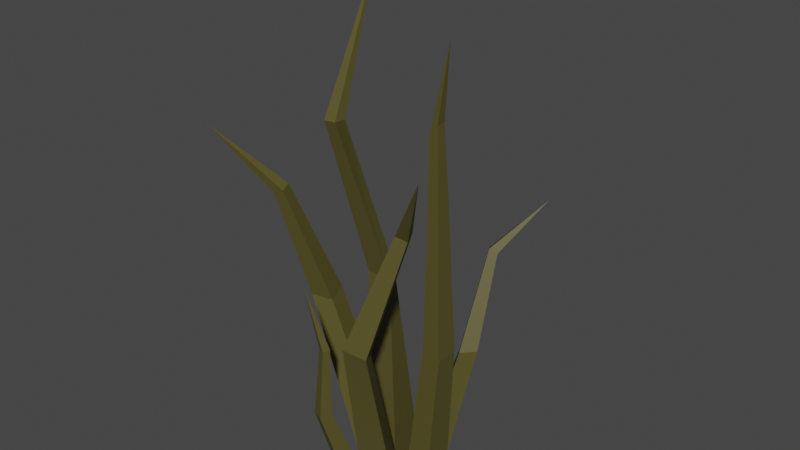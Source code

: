 # Source: grassW_ste.blend  (saved by Blender 3.1.7; exported with 4.5.12 LTS)
import bpy
from mathutils import Matrix  # noqa: F401  (used for matrix-valued properties, if any)

bpy.ops.wm.read_factory_settings(use_empty=True)
scene = bpy.context.scene
scene.name = 'Scene'

# ---- collections
col_collection = bpy.data.collections.new('Collection'); scene.collection.children.link(col_collection)

# ---- materials (node trees are filled in below, after node groups)
mat_material_001 = bpy.data.materials.new('Material.001')
mat_material_001.use_transparent_shadow = False

# ---- material node trees
mat_material_001.use_nodes = True; mat_material_001.node_tree.nodes.clear()
_N = mat_material_001.node_tree.nodes; _L = mat_material_001.node_tree.links
n0 = _N.new('ShaderNodeOutputMaterial'); n0.name = 'Material Output'; n0.location = (300, 300)
n1 = _N.new('ShaderNodeBsdfPrincipled'); n1.name = 'Principled BSDF'; n1.location = (10, 300)
n1.distribution = 'GGX'
n1.subsurface_method = 'RANDOM_WALK_SKIN'
n1.inputs[0].default_value = (0.09356, 0.08239, 0.02001, 1.0)
n1.inputs[3].default_value = 1.45
n1.inputs[27].default_value = (0.0, 0.0, 0.0, 1.0)
n1.inputs[28].default_value = 1.0
_L.new(n1.outputs[0], n0.inputs[0])
n0.is_active_output = True

# ---- world
world_world = bpy.data.worlds.new('World'); scene.world = world_world
world_world.use_nodes = True; world_world.node_tree.nodes.clear()
_N = world_world.node_tree.nodes; _L = world_world.node_tree.links
n0 = _N.new('ShaderNodeOutputWorld'); n0.name = 'World Output'; n0.location = (300, 300)
n1 = _N.new('ShaderNodeBackground'); n1.name = 'Background'; n1.location = (10, 300)
n1.inputs[0].default_value = (0.05088, 0.05088, 0.05088, 1.0)
_L.new(n1.outputs[0], n0.inputs[0])
n0.is_active_output = True
world_world.color = (0.05088, 0.05088, 0.05088)
world_world.use_sun_shadow = False
world_world.sun_shadow_jitter_overblur = 0.0

# ---- meshes
me_scene = bpy.data.meshes.new('Scene')
me_scene.from_pydata([(1.258, 2.032e-07, 1.237), (0.3199, 14.1, 0.7067), (-1.237, -2.032e-07, 1.258), (-1.434, 14.1, 0.6363), (1.237, 2.032e-07, -1.258), (-0.3127, 14.1, -0.5313), (-1.258, -2.032e-07, -1.237), (-1.537, 14.1, -1.119), (-1.518, 24.9, 3.276), (-2.258, 24.9, 3.382), (-2.186, 24.9, 2.607), (-1.418, 24.9, 2.527), (-1.61, 33.43, -0.3568), (2.508, -0.2765, 2.792), (3.651, 12.64, 6.736), (0.7212, -0.2765, 3.857), (2.375, 13.13, 7.319), (1.443, -0.2765, 1.005), (2.925, 12.2, 5.518), (-0.3442, -0.2765, 2.07), (1.65, 12.69, 6.1), (5.688, 20.52, 5.486), (5.025, 20.78, 5.789), (4.787, 20.99, 5.087), (5.45, 20.74, 4.784), (8.138, 25.52, 7.642), (-2.191, -0.7706, 0.9934), (-6.147, 10.81, 1.057), (-2.998, -0.665, -0.921), (-6.576, 11.2, -0.31), (-0.2923, -0.4345, 0.2113), (-4.753, 10.65, 0.5729), (-1.1, -0.3288, -1.703), (-5.181, 11.04, -0.7939), (-6.95, 18.72, 3.195), (-7.173, 18.93, 2.485), (-6.499, 19.29, 2.377), (-6.276, 19.08, 3.087), (-10.5, 23.1, 5.147), (-2.077, -3.343e-07, -2.898), (-2.405, 7.625, -2.417), (-2.18, -3.529e-07, -1.553), (-2.524, 7.625, -1.475), (-3.422, -5.533e-07, -3.001), (-3.102, 7.625, -2.133), (-3.525, -5.72e-07, -1.655), (-3.474, 7.625, -1.5), (-2.934, 15.47, -2.039), (-2.911, 15.47, -1.635), (-3.325, 15.47, -1.71), (-3.333, 15.47, -2.127), (-4.896, 20.08, -2.156), (4.427, -0.07876, -0.06186), (5.349, 10.91, 0.5451), (4.417, -0.1372, 2.123), (5.342, 10.87, 2.112), (2.712, 0.1372, -0.06359), (4.12, 11.06, 0.5439), (2.703, 0.07876, 2.121), (4.113, 11.02, 2.11), (5.089, 20.98, 1.097), (5.084, 20.95, 2.096), (4.359, 20.61, 2.084), (4.364, 20.64, 1.085), (4.917, 25.99, 1.409), (4.915, 25.97, 2.051), (4.353, 25.28, 2.03), (4.356, 25.29, 1.388), (5.557, 30.98, 1.867), (1.804, -0.2827, -3.454), (3.982, 8.396, -3.851), (2.803, -0.372, -2.153), (4.603, 8.752, -2.921), (0.5059, -0.1811, -2.451), (3.04, 8.251, -3.166), (1.505, -0.2704, -1.15), (3.661, 8.607, -2.236), (3.882, 14.6, -5.805), (4.205, 14.78, -5.322), (3.709, 15.06, -5.095), (3.386, 14.87, -5.578), (6.005, 18.07, -8.171), (0.8148, 1.04, -2.405), (-1.156, 7.796, -5.826), (1.714, 0.8562, -3.391), (-0.5138, 7.664, -6.531), (1.809, 1.384, -1.563), (-0.5079, 8.306, -5.332), (0.4963, -0.1968, -2.209), (0.1338, 8.175, -6.036), (-3.636, 11.25, -9.047), (-3.303, 11.18, -9.413), (-3.121, 11.64, -9.333), (-3.455, 11.7, -8.968), (-6.224, 11.82, -11.86), (-0.7051, -0.1667, 3.982), (-1.377, 5.428, 5.565), (-1.824, -0.1358, 3.537), (-2.157, 5.45, 5.254), (-0.2601, 0.004206, 2.876), (-1.067, 5.547, 4.793), (-1.379, 0.0351, 2.43), (-1.847, 5.569, 4.483), (-1.282, 10.3, 5.213), (-1.752, 10.32, 5.026), (-1.565, 10.39, 4.562), (-1.096, 10.37, 4.749), (-2.28, 14.84, 5.614)], [], [(11, 10, 12), (9, 8, 12), (8, 11, 12), (10, 9, 12), (24, 23, 25), (22, 21, 25), (21, 24, 25), (23, 22, 25), (37, 36, 38), (35, 34, 38), (34, 37, 38), (36, 35, 38), (50, 49, 51), (48, 47, 51), (47, 50, 51), (49, 48, 51), (67, 66, 68), (65, 64, 68), (64, 67, 68), (66, 65, 68), (80, 79, 81), (78, 77, 81), (77, 80, 81), (79, 78, 81), (93, 92, 94), (91, 90, 94), (90, 93, 94), (92, 91, 94), (106, 105, 107), (104, 103, 107), (103, 106, 107), (105, 104, 107), (0, 3, 2), (0, 1, 3), (2, 7, 6), (2, 3, 7), (6, 5, 4), (6, 7, 5), (4, 1, 0), (4, 5, 1), (2, 4, 0), (2, 6, 4), (7, 9, 10), (7, 3, 9), (5, 10, 11), (5, 7, 10), (3, 8, 9), (3, 1, 8), (1, 11, 8), (1, 5, 11), (13, 16, 15), (13, 14, 16), (15, 20, 19), (15, 16, 20), (19, 18, 17), (19, 20, 18), (17, 14, 13), (17, 18, 14), (15, 17, 13), (15, 19, 17), (20, 22, 23), (20, 16, 22), (18, 23, 24), (18, 20, 23), (16, 21, 22), (16, 14, 21), (14, 24, 21), (14, 18, 24), (26, 29, 28), (26, 27, 29), (28, 33, 32), (28, 29, 33), (32, 31, 30), (32, 33, 31), (30, 27, 26), (30, 31, 27), (28, 30, 26), (28, 32, 30), (33, 35, 36), (33, 29, 35), (31, 36, 37), (31, 33, 36), (29, 34, 35), (29, 27, 34), (27, 37, 34), (27, 31, 37), (39, 42, 41), (39, 40, 42), (41, 46, 45), (41, 42, 46), (45, 44, 43), (45, 46, 44), (43, 40, 39), (43, 44, 40), (41, 43, 39), (41, 45, 43), (46, 48, 49), (46, 42, 48), (44, 49, 50), (44, 46, 49), (42, 47, 48), (42, 40, 47), (40, 50, 47), (40, 44, 50), (52, 55, 54), (52, 53, 55), (54, 59, 58), (54, 55, 59), (58, 57, 56), (58, 59, 57), (56, 53, 52), (56, 57, 53), (54, 56, 52), (54, 58, 56), (57, 62, 63), (57, 59, 62), (60, 67, 64), (60, 63, 67), (55, 60, 61), (55, 53, 60), (53, 63, 60), (53, 57, 63), (59, 61, 62), (59, 55, 61), (62, 65, 66), (62, 61, 65), (63, 66, 67), (63, 62, 66), (61, 64, 65), (61, 60, 64), (69, 72, 71), (69, 70, 72), (71, 76, 75), (71, 72, 76), (75, 74, 73), (75, 76, 74), (73, 70, 69), (73, 74, 70), (71, 73, 69), (71, 75, 73), (76, 78, 79), (76, 72, 78), (74, 79, 80), (74, 76, 79), (72, 77, 78), (72, 70, 77), (70, 80, 77), (70, 74, 80), (82, 85, 84), (82, 83, 85), (84, 89, 88), (84, 85, 89), (88, 87, 86), (88, 89, 87), (86, 83, 82), (86, 87, 83), (84, 86, 82), (84, 88, 86), (89, 91, 92), (89, 85, 91), (87, 92, 93), (87, 89, 92), (85, 90, 91), (85, 83, 90), (83, 93, 90), (83, 87, 93), (95, 98, 97), (95, 96, 98), (97, 102, 101), (97, 98, 102), (101, 100, 99), (101, 102, 100), (99, 96, 95), (99, 100, 96), (97, 99, 95), (97, 101, 99), (102, 104, 105), (102, 98, 104), (100, 105, 106), (100, 102, 105), (98, 103, 104), (98, 96, 103), (96, 106, 103), (96, 100, 106)])
me_scene.polygons.foreach_set('use_smooth', [True] * 184)
_k = set([(0, 1), (0, 2), (0, 4), (1, 3), (1, 5), (1, 8), (2, 3), (2, 6), (3, 7), (3, 9), (4, 5), (4, 6), (5, 7), (5, 11), (6, 7), (7, 10), (8, 9), (8, 11), (8, 12), (9, 10), (9, 12), (10, 11), (10, 12), (11, 12), (13, 14), (13, 15), (13, 17), (14, 16), (14, 18), (14, 21), (15, 16), (15, 19), (16, 20), (16, 22), (17, 18), (17, 19), (18, 20), (18, 24), (19, 20), (20, 23), (21, 22), (21, 24), (21, 25), (22, 23), (22, 25), (23, 24), (23, 25), (24, 25), (26, 27), (26, 28), (26, 30), (27, 29), (27, 31), (27, 34), (28, 29), (28, 32), (29, 33), (29, 35), (30, 31), (30, 32), (31, 33), (31, 37), (32, 33), (33, 36), (34, 35), (34, 37), (34, 38), (35, 36), (35, 38), (36, 37), (36, 38), (37, 38), (39, 40), (39, 41), (39, 43), (40, 42), (40, 44), (40, 47), (41, 42), (41, 45), (42, 46), (42, 48), (43, 44), (43, 45), (44, 46), (44, 50), (45, 46), (46, 49), (47, 48), (47, 50), (47, 51), (48, 49), (48, 51), (49, 50), (49, 51), (50, 51), (52, 53), (52, 54), (52, 56), (53, 55), (53, 60), (54, 55), (54, 58), (55, 61), (56, 57), (56, 58), (57, 59), (57, 63), (58, 59), (59, 62), (60, 63), (60, 64), (61, 62), (61, 65), (62, 63), (62, 66), (63, 67), (64, 65), (64, 67), (64, 68), (65, 66), (65, 68), (66, 67), (66, 68), (67, 68), (69, 70), (69, 71), (69, 73), (70, 72), (70, 74), (70, 77), (71, 72), (71, 75), (72, 76), (72, 78), (73, 74), (73, 75), (74, 76), (74, 80), (75, 76), (76, 79), (77, 78), (77, 80), (77, 81), (78, 79), (78, 81), (79, 80), (79, 81), (80, 81), (82, 83), (82, 84), (82, 86), (83, 85), (83, 87), (83, 90), (84, 85), (84, 88), (85, 89), (85, 91), (86, 87), (86, 88), (87, 89), (87, 93), (88, 89), (89, 92), (90, 91), (90, 93), (90, 94), (91, 92), (91, 94), (92, 93), (92, 94), (93, 94), (95, 96), (95, 97), (95, 99), (96, 98), (96, 103), (97, 98), (97, 101), (98, 104), (99, 100), (99, 101), (100, 102), (100, 106), (101, 102), (102, 105), (103, 104), (103, 106), (103, 107), (104, 105), (104, 107), (105, 106), (105, 107), (106, 107)])
me_scene.attributes.new('sharp_edge', 'BOOLEAN', 'EDGE').data.foreach_set('value', [ (min(e.vertices), max(e.vertices)) in _k for e in me_scene.edges])
_uv = me_scene.uv_layers.new(name='UVSet0')
_uv.uv.foreach_set('vector', [0.2222, 0.847, 0.2475, 0.847, 0.2475, 0.8723, 0.2222, 0.847, 0.2475, 0.847, 0.2475, 0.8723, 0.2222, 0.847, 0.2475, 0.847, 0.2475, 0.8723, 0.2222, 0.847, 0.2475, 0.847, 0.2475, 0.8723, 0.2222, 0.847, 0.2475, 0.847, 0.2475, 0.8723, 0.2222, 0.847, 0.2475, 0.847, 0.2475, 0.8723, 0.2222, 0.847, 0.2475, 0.847, 0.2475, 0.8723, 0.2222, 0.847, 0.2475, 0.847, 0.2475, 0.8723, 0.2222, 0.847, 0.2475, 0.847, 0.2475, 0.8723, 0.2222, 0.847, 0.2475, 0.847, 0.2475, 0.8723, 0.2222, 0.847, 0.2475, 0.847, 0.2475, 0.8723, 0.2222, 0.847, 0.2475, 0.847, 0.2475, 0.8723, 0.2222, 0.847, 0.2475, 0.847, 0.2475, 0.8723, 0.2222, 0.847, 0.2475, 0.847, 0.2475, 0.8723, 0.2222, 0.847, 0.2475, 0.847, 0.2475, 0.8723, 0.2222, 0.847, 0.2475, 0.847, 0.2475, 0.8723, 0.2222, 0.847, 0.2475, 0.847, 0.2475, 0.8723, 0.2222, 0.847, 0.2475, 0.847, 0.2475, 0.8723, 0.2222, 0.847, 0.2475, 0.847, 0.2475, 0.8723, 0.2222, 0.847, 0.2475, 0.847, 0.2475, 0.8723, 0.2222, 0.847, 0.2475, 0.847, 0.2475, 0.8723, 0.2222, 0.847, 0.2475, 0.847, 0.2475, 0.8723, 0.2222, 0.847, 0.2475, 0.847, 0.2475, 0.8723, 0.2222, 0.847, 0.2475, 0.847, 0.2475, 0.8723, 0.2222, 0.847, 0.2475, 0.847, 0.2475, 0.8723, 0.2222, 0.847, 0.2475, 0.847, 0.2475, 0.8723, 0.2222, 0.847, 0.2475, 0.847, 0.2475, 0.8723, 0.2222, 0.847, 0.2475, 0.847, 0.2475, 0.8723, 0.2222, 0.847, 0.2475, 0.847, 0.2475, 0.8723, 0.2222, 0.847, 0.2475, 0.847, 0.2475, 0.8723, 0.2222, 0.847, 0.2475, 0.847, 0.2475, 0.8723, 0.2222, 0.847, 0.2475, 0.847, 0.2475, 0.8723, 0.2222, 0.847, 0.2475, 0.8723, 0.2222, 0.8723, 0.2222, 0.847, 0.2475, 0.847, 0.2475, 0.8723, 0.2222, 0.847, 0.2475, 0.8723, 0.2222, 0.8723, 0.2222, 0.847, 0.2475, 0.847, 0.2475, 0.8723, 0.2222, 0.847, 0.2475, 0.8723, 0.2222, 0.8723, 0.2222, 0.847, 0.2475, 0.847, 0.2475, 0.8723, 0.2222, 0.847, 0.2475, 0.8723, 0.2222, 0.8723, 0.2222, 0.847, 0.2475, 0.847, 0.2475, 0.8723, 0.2222, 0.847, 0.2475, 0.8723, 0.2222, 0.8723, 0.2222, 0.847, 0.2475, 0.847, 0.2475, 0.8723, 0.2222, 0.847, 0.2475, 0.8723, 0.2222, 0.8723, 0.2222, 0.847, 0.2475, 0.847, 0.2475, 0.8723, 0.2222, 0.847, 0.2475, 0.8723, 0.2222, 0.8723, 0.2222, 0.847, 0.2475, 0.847, 0.2475, 0.8723, 0.2222, 0.847, 0.2475, 0.8723, 0.2222, 0.8723, 0.2222, 0.847, 0.2475, 0.847, 0.2475, 0.8723, 0.2222, 0.847, 0.2475, 0.8723, 0.2222, 0.8723, 0.2222, 0.847, 0.2475, 0.847, 0.2475, 0.8723, 0.2222, 0.847, 0.2475, 0.8723, 0.2222, 0.8723, 0.2222, 0.847, 0.2475, 0.847, 0.2475, 0.8723, 0.2222, 0.847, 0.2475, 0.8723, 0.2222, 0.8723, 0.2222, 0.847, 0.2475, 0.847, 0.2475, 0.8723, 0.2222, 0.847, 0.2475, 0.8723, 0.2222, 0.8723, 0.2222, 0.847, 0.2475, 0.847, 0.2475, 0.8723, 0.2222, 0.847, 0.2475, 0.8723, 0.2222, 0.8723, 0.2222, 0.847, 0.2475, 0.847, 0.2475, 0.8723, 0.2222, 0.847, 0.2475, 0.8723, 0.2222, 0.8723, 0.2222, 0.847, 0.2475, 0.847, 0.2475, 0.8723, 0.2222, 0.847, 0.2475, 0.8723, 0.2222, 0.8723, 0.2222, 0.847, 0.2475, 0.847, 0.2475, 0.8723, 0.2222, 0.847, 0.2475, 0.8723, 0.2222, 0.8723, 0.2222, 0.847, 0.2475, 0.847, 0.2475, 0.8723, 0.2222, 0.847, 0.2475, 0.8723, 0.2222, 0.8723, 0.2222, 0.847, 0.2475, 0.847, 0.2475, 0.8723, 0.2222, 0.847, 0.2475, 0.8723, 0.2222, 0.8723, 0.2222, 0.847, 0.2475, 0.847, 0.2475, 0.8723, 0.2222, 0.847, 0.2475, 0.8723, 0.2222, 0.8723, 0.2222, 0.847, 0.2475, 0.847, 0.2475, 0.8723, 0.2222, 0.847, 0.2475, 0.8723, 0.2222, 0.8723, 0.2222, 0.847, 0.2475, 0.847, 0.2475, 0.8723, 0.2222, 0.847, 0.2475, 0.8723, 0.2222, 0.8723, 0.2222, 0.847, 0.2475, 0.847, 0.2475, 0.8723, 0.2222, 0.847, 0.2475, 0.8723, 0.2222, 0.8723, 0.2222, 0.847, 0.2475, 0.847, 0.2475, 0.8723, 0.2222, 0.847, 0.2475, 0.8723, 0.2222, 0.8723, 0.2222, 0.847, 0.2475, 0.847, 0.2475, 0.8723, 0.2222, 0.847, 0.2475, 0.8723, 0.2222, 0.8723, 0.2222, 0.847, 0.2475, 0.847, 0.2475, 0.8723, 0.2222, 0.847, 0.2475, 0.8723, 0.2222, 0.8723, 0.2222, 0.847, 0.2475, 0.847, 0.2475, 0.8723, 0.2222, 0.847, 0.2475, 0.8723, 0.2222, 0.8723, 0.2222, 0.847, 0.2475, 0.847, 0.2475, 0.8723, 0.2222, 0.847, 0.2475, 0.8723, 0.2222, 0.8723, 0.2222, 0.847, 0.2475, 0.847, 0.2475, 0.8723, 0.2222, 0.847, 0.2475, 0.8723, 0.2222, 0.8723, 0.2222, 0.847, 0.2475, 0.847, 0.2475, 0.8723, 0.2222, 0.847, 0.2475, 0.8723, 0.2222, 0.8723, 0.2222, 0.847, 0.2475, 0.847, 0.2475, 0.8723, 0.2222, 0.847, 0.2475, 0.8723, 0.2222, 0.8723, 0.2222, 0.847, 0.2475, 0.847, 0.2475, 0.8723, 0.2222, 0.847, 0.2475, 0.8723, 0.2222, 0.8723, 0.2222, 0.847, 0.2475, 0.847, 0.2475, 0.8723, 0.2222, 0.847, 0.2475, 0.8723, 0.2222, 0.8723, 0.2222, 0.847, 0.2475, 0.847, 0.2475, 0.8723, 0.2222, 0.847, 0.2475, 0.8723, 0.2222, 0.8723, 0.2222, 0.847, 0.2475, 0.847, 0.2475, 0.8723, 0.2222, 0.847, 0.2475, 0.8723, 0.2222, 0.8723, 0.2222, 0.847, 0.2475, 0.847, 0.2475, 0.8723, 0.2222, 0.847, 0.2475, 0.8723, 0.2222, 0.8723, 0.2222, 0.847, 0.2475, 0.847, 0.2475, 0.8723, 0.2222, 0.847, 0.2475, 0.8723, 0.2222, 0.8723, 0.2222, 0.847, 0.2475, 0.847, 0.2475, 0.8723, 0.2222, 0.847, 0.2475, 0.8723, 0.2222, 0.8723, 0.2222, 0.847, 0.2475, 0.847, 0.2475, 0.8723, 0.2222, 0.847, 0.2475, 0.8723, 0.2222, 0.8723, 0.2222, 0.847, 0.2475, 0.847, 0.2475, 0.8723, 0.2222, 0.847, 0.2475, 0.8723, 0.2222, 0.8723, 0.2222, 0.847, 0.2475, 0.847, 0.2475, 0.8723, 0.2222, 0.847, 0.2475, 0.8723, 0.2222, 0.8723, 0.2222, 0.847, 0.2475, 0.847, 0.2475, 0.8723, 0.2222, 0.847, 0.2475, 0.8723, 0.2222, 0.8723, 0.2222, 0.847, 0.2475, 0.847, 0.2475, 0.8723, 0.2222, 0.847, 0.2475, 0.8723, 0.2222, 0.8723, 0.2222, 0.847, 0.2475, 0.847, 0.2475, 0.8723, 0.2222, 0.847, 0.2475, 0.8723, 0.2222, 0.8723, 0.2222, 0.847, 0.2475, 0.847, 0.2475, 0.8723, 0.2222, 0.847, 0.2475, 0.8723, 0.2222, 0.8723, 0.2222, 0.847, 0.2475, 0.847, 0.2475, 0.8723, 0.2222, 0.847, 0.2475, 0.8723, 0.2222, 0.8723, 0.2222, 0.847, 0.2475, 0.847, 0.2475, 0.8723, 0.2222, 0.847, 0.2475, 0.8723, 0.2222, 0.8723, 0.2222, 0.847, 0.2475, 0.847, 0.2475, 0.8723, 0.2222, 0.847, 0.2475, 0.8723, 0.2222, 0.8723, 0.2222, 0.847, 0.2475, 0.847, 0.2475, 0.8723, 0.2222, 0.847, 0.2475, 0.8723, 0.2222, 0.8723, 0.2222, 0.847, 0.2475, 0.847, 0.2475, 0.8723, 0.2222, 0.847, 0.2475, 0.8723, 0.2222, 0.8723, 0.2222, 0.847, 0.2475, 0.847, 0.2475, 0.8723, 0.2222, 0.847, 0.2475, 0.8723, 0.2222, 0.8723, 0.2222, 0.847, 0.2475, 0.847, 0.2475, 0.8723, 0.2222, 0.847, 0.2475, 0.8723, 0.2222, 0.8723, 0.2222, 0.847, 0.2475, 0.847, 0.2475, 0.8723, 0.2222, 0.847, 0.2475, 0.8723, 0.2222, 0.8723, 0.2222, 0.847, 0.2475, 0.847, 0.2475, 0.8723, 0.2222, 0.847, 0.2475, 0.8723, 0.2222, 0.8723, 0.2222, 0.847, 0.2475, 0.847, 0.2475, 0.8723, 0.2222, 0.847, 0.2475, 0.8723, 0.2222, 0.8723, 0.2222, 0.847, 0.2475, 0.847, 0.2475, 0.8723, 0.2222, 0.847, 0.2475, 0.8723, 0.2222, 0.8723, 0.2222, 0.847, 0.2475, 0.847, 0.2475, 0.8723, 0.2222, 0.847, 0.2475, 0.8723, 0.2222, 0.8723, 0.2222, 0.847, 0.2475, 0.847, 0.2475, 0.8723, 0.2222, 0.847, 0.2475, 0.8723, 0.2222, 0.8723, 0.2222, 0.847, 0.2475, 0.847, 0.2475, 0.8723, 0.2222, 0.847, 0.2475, 0.8723, 0.2222, 0.8723, 0.2222, 0.847, 0.2475, 0.847, 0.2475, 0.8723, 0.2222, 0.847, 0.2475, 0.8723, 0.2222, 0.8723, 0.2222, 0.847, 0.2475, 0.847, 0.2475, 0.8723, 0.2222, 0.847, 0.2475, 0.8723, 0.2222, 0.8723, 0.2222, 0.847, 0.2475, 0.847, 0.2475, 0.8723, 0.2222, 0.847, 0.2475, 0.8723, 0.2222, 0.8723, 0.2222, 0.847, 0.2475, 0.847, 0.2475, 0.8723, 0.2222, 0.847, 0.2475, 0.8723, 0.2222, 0.8723, 0.2222, 0.847, 0.2475, 0.847, 0.2475, 0.8723, 0.2222, 0.847, 0.2475, 0.8723, 0.2222, 0.8723, 0.2222, 0.847, 0.2475, 0.847, 0.2475, 0.8723, 0.2222, 0.847, 0.2475, 0.8723, 0.2222, 0.8723, 0.2222, 0.847, 0.2475, 0.847, 0.2475, 0.8723, 0.2222, 0.847, 0.2475, 0.8723, 0.2222, 0.8723, 0.2222, 0.847, 0.2475, 0.847, 0.2475, 0.8723, 0.2222, 0.847, 0.2475, 0.8723, 0.2222, 0.8723, 0.2222, 0.847, 0.2475, 0.847, 0.2475, 0.8723, 0.2222, 0.847, 0.2475, 0.8723, 0.2222, 0.8723, 0.2222, 0.847, 0.2475, 0.847, 0.2475, 0.8723, 0.2222, 0.847, 0.2475, 0.8723, 0.2222, 0.8723, 0.2222, 0.847, 0.2475, 0.847, 0.2475, 0.8723, 0.2222, 0.847, 0.2475, 0.8723, 0.2222, 0.8723, 0.2222, 0.847, 0.2475, 0.847, 0.2475, 0.8723, 0.2222, 0.847, 0.2475, 0.8723, 0.2222, 0.8723, 0.2222, 0.847, 0.2475, 0.847, 0.2475, 0.8723, 0.2222, 0.847, 0.2475, 0.8723, 0.2222, 0.8723, 0.2222, 0.847, 0.2475, 0.847, 0.2475, 0.8723, 0.2222, 0.847, 0.2475, 0.8723, 0.2222, 0.8723, 0.2222, 0.847, 0.2475, 0.847, 0.2475, 0.8723, 0.2222, 0.847, 0.2475, 0.8723, 0.2222, 0.8723, 0.2222, 0.847, 0.2475, 0.847, 0.2475, 0.8723, 0.2222, 0.847, 0.2475, 0.8723, 0.2222, 0.8723, 0.2222, 0.847, 0.2475, 0.847, 0.2475, 0.8723, 0.2222, 0.847, 0.2475, 0.8723, 0.2222, 0.8723, 0.2222, 0.847, 0.2475, 0.847, 0.2475, 0.8723, 0.2222, 0.847, 0.2475, 0.8723, 0.2222, 0.8723, 0.2222, 0.847, 0.2475, 0.847, 0.2475, 0.8723])
me_scene.materials.append(mat_material_001)
me_scene.use_remesh_fix_poles = True
me_scene.use_remesh_preserve_attributes = False
me_scene.update()
me_scene.normals_split_custom_set([tuple(v) for v in zip(*[iter([-0.09829, -0.3204, -0.9422, -0.09829, -0.3204, -0.9422, -0.09829, -0.3204, -0.9422, 0.1303, 0.3894, 0.9118, 0.1303, 0.3894, 0.9118, 0.1303, 0.3894, 0.9118, 0.989, 0.06692, 0.1321, 0.989, 0.06692, 0.1321, 0.989, 0.06692, 0.1321, -0.9951, 0.03499, -0.09266, -0.9951, 0.03499, -0.09266, -0.9951, 0.03499, -0.09266, -0.1509, 0.5686, -0.8087, -0.1509, 0.5686, -0.8087, -0.1509, 0.5686, -0.8087, 0.2095, -0.4724, 0.8561, 0.2095, -0.4724, 0.8561, 0.2095, -0.4724, 0.8561, 0.8842, -0.2689, -0.382, 0.8842, -0.2689, -0.382, 0.8842, -0.2689, -0.382, -0.8299, 0.3887, 0.4002, -0.8299, 0.3887, 0.4002, -0.8299, 0.3887, 0.4002, 0.6869, 0.7267, -0.006569, 0.6869, 0.7267, -0.006569, 0.6869, 0.7267, -0.006569, -0.7631, -0.644, 0.05424, -0.7631, -0.644, 0.05424, -0.7631, -0.644, 0.05424, 0.2618, -0.2079, 0.9424, 0.2618, -0.2079, 0.9424, 0.2618, -0.2079, 0.9424, -0.314, 0.3199, -0.8939, -0.314, 0.3199, -0.8939, -0.314, 0.3199, -0.8939, -0.9471, -0.3204, 0.01818, -0.9471, -0.3204, 0.01818, -0.9471, -0.3204, 0.01818, 0.9196, 0.3894, -0.05265, 0.9196, 0.3894, -0.05265, 0.9196, 0.3894, -0.05265, 0.2154, 0.06692, -0.9742, 0.2154, 0.06692, -0.9742, 0.2154, 0.06692, -0.9742, -0.1766, 0.03499, 0.9837, -0.1766, 0.03499, 0.9837, -0.1766, 0.03499, 0.9837, -0.9784, 0.2067, 0.001244, -0.9784, 0.2067, 0.001244, -0.9784, 0.2067, 0.001244, 0.9919, -0.1273, 0.0009403, 0.9919, -0.1273, 0.0009403, 0.9919, -0.1273, 0.0009403, -0.09002, 0.1024, -0.9907, -0.09002, 0.1024, -0.9907, -0.09002, 0.1024, -0.9907, -0.09871, 0.04933, 0.9939, -0.09871, 0.04933, 0.9939, -0.09871, 0.04933, 0.9939, -0.6822, 0.7074, 0.185, -0.6822, 0.7074, 0.185, -0.6822, 0.7074, 0.185, 0.7385, -0.6243, -0.2545, 0.7385, -0.6243, -0.2545, 0.7385, -0.6243, -0.2545, -0.5123, -0.247, -0.8225, -0.5123, -0.247, -0.8225, -0.5123, -0.247, -0.8225, 0.5444, 0.3586, 0.7583, 0.5444, 0.3586, 0.7583, 0.5444, 0.3586, 0.7583, 0.1206, 0.9899, -0.07494, 0.1206, 0.9899, -0.07494, 0.1206, 0.9899, -0.07494, -0.2093, -0.9778, -0.008162, -0.2093, -0.9778, -0.008162, -0.2093, -0.9778, -0.008162, -0.709, 0.1612, 0.6866, -0.709, 0.1612, 0.6866, -0.709, 0.1612, 0.6866, 0.6227, -0.1117, -0.7745, 0.6227, -0.1117, -0.7745, 0.6227, -0.1117, -0.7745, 0.3625, 0.2691, -0.8923, 0.3625, 0.2691, -0.8923, 0.3625, 0.2691, -0.8923, -0.3687, -0.1621, 0.9153, -0.3687, -0.1621, 0.9153, -0.3687, -0.1621, 0.9153, 0.906, 0.1647, 0.3899, 0.906, 0.1647, 0.3899, 0.906, 0.1647, 0.3899, -0.923, -0.0583, -0.3803, -0.923, -0.0583, -0.3803, -0.923, -0.0583, -0.3803, -0.01156, 0.04033, 0.9991, -0.01152, 0.04034, 0.9991, -0.01155, 0.04034, 0.9991, -0.01156, 0.04033, 0.9991, -0.01155, 0.04034, 0.9991, -0.01152, 0.04034, 0.9991, -0.9994, -0.01636, 0.02945, -0.9994, -0.01636, 0.02946, -0.9994, -0.01636, 0.02946, -0.9994, -0.01636, 0.02945, -0.9994, -0.01635, 0.02947, -0.9994, -0.01636, 0.02946, 0.1504, 0.03934, -0.9878, 0.1504, 0.03932, -0.9878, 0.1504, 0.03932, -0.9878, 0.1504, 0.03934, -0.9878, 0.1504, 0.03934, -0.9878, 0.1504, 0.03932, -0.9878, 0.9812, 0.08776, -0.1719, 0.9812, 0.08777, -0.1719, 0.9812, 0.08775, -0.1719, 0.9812, 0.08776, -0.1719, 0.9812, 0.08775, -0.1719, 0.9812, 0.08777, -0.1719, 1.629e-07, -1.0, -1.396e-09, 1.629e-07, -1.0, -1.396e-09, 1.629e-07, -1.0, -1.396e-09, 1.629e-07, -1.0, -1.396e-09, 1.629e-07, -1.0, -1.396e-09, 1.629e-07, -1.0, -1.396e-09, -0.997, -0.07622, 0.01147, -0.9981, -0.06058, 0.01487, -0.9993, -0.03622, 0.01247, -0.997, -0.07622, 0.01147, -0.9961, -0.08687, 0.01237, -0.9981, -0.06058, 0.01487, 0.2232, 0.3022, -0.9267, 0.2585, 0.2684, -0.928, 0.2488, 0.2908, -0.9239, 0.2232, 0.3022, -0.9267, 0.2249, 0.3088, -0.9242, 0.2585, 0.2684, -0.928, 0.01651, -0.2403, 0.9706, 0.008798, -0.2249, 0.9743, 0.01011, -0.2337, 0.9722, 0.01651, -0.2403, 0.9706, 0.01536, -0.2373, 0.9713, 0.008798, -0.2249, 0.9743, 0.9477, 0.2046, -0.2451, 0.9496, 0.17, -0.2635, 0.9612, 0.09215, -0.2601, 0.9477, 0.2046, -0.2451, 0.9412, 0.2317, -0.2457, 0.9496, 0.17, -0.2635, 0.4803, -0.2763, 0.8324, 0.3208, -0.3001, 0.8983, 0.4925, -0.274, 0.8261, 0.4803, -0.2763, 0.8324, 0.2971, -0.3028, 0.9056, 0.3208, -0.3001, 0.8983, -0.8576, -0.02737, 0.5136, -0.8557, -0.02856, 0.5166, -0.8577, -0.0273, 0.5135, -0.8576, -0.02737, 0.5136, -0.8556, -0.02969, 0.5169, -0.8557, -0.02856, 0.5166, -0.4679, 0.3471, -0.8127, -0.3031, 0.3268, -0.8952, -0.48, 0.3482, -0.8052, -0.4679, 0.3471, -0.8127, -0.287, 0.3242, -0.9014, -0.3031, 0.3268, -0.8952, 0.8569, 0.07959, -0.5092, 0.8401, 0.09048, -0.5349, 0.8584, 0.07819, -0.5069, 0.8569, 0.07959, -0.5092, 0.837, 0.09466, -0.5389, 0.8401, 0.09048, -0.5349, 1.572e-07, -1.0, 0.0, 1.572e-07, -1.0, 0.0, 1.671e-07, -1.0, 0.0, 1.572e-07, -1.0, 0.0, 1.474e-07, -1.0, 0.0, 1.572e-07, -1.0, 0.0, -0.8476, 0.3685, 0.3817, -0.8476, 0.3685, 0.3817, -0.8476, 0.3685, 0.3817, -0.8476, 0.3685, 0.3817, -0.8476, 0.3685, 0.3817, -0.8476, 0.3685, 0.3817, -0.402, 0.04027, -0.9147, -0.402, 0.04027, -0.9147, -0.402, 0.04027, -0.9147, -0.402, 0.04027, -0.9147, -0.402, 0.04027, -0.9147, -0.402, 0.04027, -0.9147, 0.4255, 0.03348, 0.9043, 0.4255, 0.03348, 0.9043, 0.4255, 0.03348, 0.9043, 0.4255, 0.03348, 0.9043, 0.4255, 0.03348, 0.9043, 0.4255, 0.03348, 0.9043, 0.8687, -0.2899, -0.4016, 0.8687, -0.2899, -0.4016, 0.8687, -0.2899, -0.4016, 0.8687, -0.2899, -0.4016, 0.8687, -0.2899, -0.4016, 0.8687, -0.2899, -0.4016, -0.8923, -0.2891, 0.3468, -0.9235, -0.3143, 0.2199, -0.8884, -0.2863, 0.3589, -0.8923, -0.2891, 0.3468, -0.927, -0.3178, 0.1993, -0.9235, -0.3143, 0.2199, -0.3701, -0.059, -0.9271, -0.334, -0.05236, -0.9411, -0.373, -0.0597, -0.9259, -0.3701, -0.059, -0.9271, -0.3302, -0.05245, -0.9424, -0.334, -0.05236, -0.9411, 0.8712, 0.3593, -0.3346, 0.9155, 0.3469, -0.2037, 0.8666, 0.36, -0.3456, 0.8712, 0.3593, -0.3346, 0.9193, 0.3451, -0.1891, 0.9155, 0.3469, -0.2037, 0.3558, 0.1152, 0.9275, 0.3448, 0.1068, 0.9326, 0.3567, 0.1158, 0.927, 0.3558, 0.1152, 0.9275, 0.342, 0.1068, 0.9336, 0.3448, 0.1068, 0.9326, 0.1296, -0.9855, -0.1091, 0.1296, -0.9855, -0.1091, 0.1296, -0.9855, -0.1091, 0.1296, -0.9855, -0.1091, 0.1296, -0.9855, -0.1091, 0.1296, -0.9855, -0.1091, -0.2888, 0.3045, -0.9077, -0.2888, 0.3045, -0.9077, -0.2888, 0.3045, -0.9077, -0.2888, 0.3045, -0.9077, -0.2888, 0.3045, -0.9077, -0.2888, 0.3045, -0.9077, 0.9441, 0.2384, -0.2276, 0.9441, 0.2384, -0.2276, 0.9441, 0.2384, -0.2276, 0.9441, 0.2384, -0.2276, 0.9441, 0.2384, -0.2276, 0.9441, 0.2384, -0.2276, -0.9537, -0.1648, 0.2517, -0.9537, -0.1648, 0.2517, -0.9537, -0.1648, 0.2517, -0.9537, -0.1648, 0.2517, -0.9537, -0.1648, 0.2517, -0.9537, -0.1648, 0.2517, 0.2878, -0.224, 0.9311, 0.2878, -0.224, 0.9311, 0.2878, -0.224, 0.9311, 0.2878, -0.224, 0.9311, 0.2878, -0.224, 0.9311, 0.2878, -0.224, 0.9311, 0.9946, 0.04033, 0.0961, 0.9946, 0.04033, 0.09611, 0.9946, 0.04034, 0.09609, 0.9946, 0.04033, 0.0961, 0.9946, 0.04034, 0.09609, 0.9946, 0.04033, 0.09611, -0.05526, -0.01636, 0.9983, -0.05525, -0.01636, 0.9983, -0.05526, -0.01636, 0.9983, -0.05526, -0.01636, 0.9983, -0.05524, -0.01635, 0.9983, -0.05525, -0.01636, 0.9983, -0.9716, 0.03934, -0.2335, -0.9716, 0.03932, -0.2335, -0.9716, 0.03932, -0.2335, -0.9716, 0.03934, -0.2335, -0.9716, 0.03934, -0.2335, -0.9716, 0.03932, -0.2335, -0.08821, 0.08776, -0.9922, -0.08825, 0.08777, -0.9922, -0.08823, 0.08775, -0.9922, -0.08821, 0.08776, -0.9922, -0.08824, 0.08775, -0.9922, -0.08825, 0.08777, -0.9922, 1.629e-07, -1.0, -1.396e-09, 1.629e-07, -1.0, -1.396e-09, 1.629e-07, -1.0, -1.396e-09, 1.629e-07, -1.0, -1.396e-09, 1.629e-07, -1.0, -1.396e-09, 1.629e-07, -1.0, -1.396e-09, -0.07212, 0.02243, 0.9971, -0.07214, 0.02243, 0.9971, -0.07213, 0.02243, 0.9971, -0.07212, 0.02243, 0.9971, -0.07215, 0.02243, 0.9971, -0.07214, 0.02243, 0.9971, -0.9447, -0.00924, -0.3279, -0.9447, -0.009252, -0.3279, -0.9447, -0.009227, -0.3279, -0.9447, -0.00924, -0.3279, -0.9447, -0.009227, -0.3279, -0.9447, -0.009252, -0.3279, 0.9959, 0.05716, 0.07037, 0.9959, 0.05717, 0.07039, 0.9959, 0.05717, 0.07038, 0.9959, 0.05716, 0.07037, 0.9959, 0.05716, 0.0704, 0.9959, 0.05717, 0.07039, -0.1761, 0.0155, -0.9843, -0.176, 0.01554, -0.9843, -0.1761, 0.01549, -0.9843, -0.1761, 0.0155, -0.9843, -0.1761, 0.01551, -0.9843, -0.176, 0.01554, -0.9843, 0.9965, -0.08379, 0.002123, 0.9965, -0.08379, 0.002123, 0.9965, -0.08379, 0.002123, 0.9965, -0.08379, 0.002123, 0.9965, -0.08379, 0.002123, 0.9965, -0.08379, 0.002123, -0.0008774, 0.001057, 1.0, -0.00405, 0.001612, 1.0, -0.0008774, 0.001057, 1.0, -0.0008774, 0.001057, 1.0, -0.006834, 0.002096, 1.0, -0.00405, 0.001612, 1.0, -0.9918, 0.1278, -0.000925, -0.9918, 0.1278, -0.0009249, -0.9918, 0.1278, -0.000925, -0.9918, 0.1278, -0.000925, -0.9918, 0.1278, -0.0009248, -0.9918, 0.1278, -0.0009249, 0.007874, 0.0545, -0.9985, 0.001864, 0.05555, -0.9985, 0.007874, 0.0545, -0.9985, 0.007874, 0.0545, -0.9985, 0.004693, 0.05506, -0.9985, 0.001864, 0.05555, -0.9985, -0.1249, -0.9918, -0.02707, -0.1249, -0.9918, -0.02707, -0.1249, -0.9918, -0.02707, -0.1249, -0.9918, -0.02707, -0.1249, -0.9918, -0.02707, -0.1249, -0.9918, -0.02707, -0.9997, 0.02567, -0.003691, -0.9997, 0.02567, -0.003691, -0.9997, 0.02567, -0.003691, -0.9997, 0.02567, -0.003691, -0.9997, 0.02567, -0.003691, -0.9997, 0.02567, -0.003691, -0.02489, 0.06301, -0.9977, -0.02489, 0.06301, -0.9977, -0.02488, 0.06301, -0.9977, -0.02489, 0.06301, -0.9977, -0.02489, 0.06301, -0.9977, -0.02489, 0.06301, -0.9977, 0.9997, 0.0256, 0.005062, 0.9995, 0.02961, 0.005168, 0.9995, 0.02961, 0.005168, 0.9997, 0.0256, 0.005062, 0.9997, 0.0256, 0.005062, 0.9995, 0.02961, 0.005168, 0.001864, 0.05555, -0.9985, 0.001647, 0.05558, -0.9985, 0.001667, 0.05558, -0.9985, 0.001864, 0.05555, -0.9985, 0.004693, 0.05506, -0.9985, 0.001647, 0.05558, -0.9985, -0.00405, 0.001612, 1.0, -0.007069, 0.002137, 1.0, -0.007073, 0.002138, 1.0, -0.00405, 0.001612, 1.0, -0.006834, 0.002096, 1.0, -0.007069, 0.002137, 1.0, -0.03361, 0.009608, 0.9994, -0.03364, 0.009611, 0.9994, -0.03361, 0.009606, 0.9994, -0.03361, 0.009608, 0.9994, -0.03364, 0.009609, 0.9994, -0.03364, 0.009611, 0.9994, -1.0, -0.001439, -0.004417, -1.0, -0.001439, -0.004417, -1.0, -0.001439, -0.004417, -1.0, -0.001439, -0.004417, -1.0, -0.001439, -0.004417, -1.0, -0.001439, -0.004417, 0.9995, 0.02961, 0.005168, 0.9994, 0.03378, 0.005279, 0.9994, 0.03378, 0.005279, 0.9995, 0.02961, 0.005168, 0.9995, 0.02961, 0.005168, 0.9994, 0.03378, 0.005279, 0.7765, -0.2055, -0.5957, 0.8375, -0.2303, -0.4955, 0.77, -0.2029, -0.6049, 0.7765, -0.2055, -0.5957, 0.8473, -0.2344, -0.4766, 0.8375, -0.2303, -0.4955, 0.6084, -0.05084, 0.792, 0.5921, -0.04935, 0.8043, 0.6097, -0.05111, 0.791, 0.6084, -0.05084, 0.792, 0.5904, -0.04985, 0.8056, 0.5921, -0.04935, 0.8043, -0.7611, 0.276, 0.587, -0.8378, 0.264, 0.4779, -0.753, 0.2769, 0.5969, -0.7611, 0.276, 0.587, -0.8456, 0.2623, 0.4648, -0.8378, 0.264, 0.4779, -0.5988, 0.113, -0.7929, -0.6006, 0.112, -0.7917, -0.5986, 0.1131, -0.7931, -0.5988, 0.113, -0.7929, -0.6003, 0.1131, -0.7918, -0.6006, 0.112, -0.7917, -0.08211, -0.9966, -0.005346, -0.08211, -0.9966, -0.005346, -0.08211, -0.9966, -0.005346, -0.08211, -0.9966, -0.005346, -0.08211, -0.9966, -0.005346, -0.08211, -0.9966, -0.005346, 0.5248, 0.343, 0.779, 0.5248, 0.343, 0.7791, 0.5248, 0.343, 0.7791, 0.5248, 0.343, 0.779, 0.5248, 0.343, 0.779, 0.5248, 0.343, 0.7791, -0.8478, 0.2201, 0.4825, -0.8478, 0.2201, 0.4825, -0.8478, 0.2201, 0.4825, -0.8478, 0.2201, 0.4825, -0.8478, 0.2201, 0.4825, -0.8478, 0.2201, 0.4825, 0.8474, -0.1471, -0.5102, 0.8474, -0.1471, -0.5102, 0.8474, -0.1471, -0.5102, 0.8474, -0.1471, -0.5102, 0.8474, -0.1471, -0.5102, 0.8474, -0.1471, -0.5102, -0.5334, -0.2634, -0.8038, -0.5334, -0.2635, -0.8038, -0.5334, -0.2635, -0.8038, -0.5334, -0.2634, -0.8038, -0.5334, -0.2635, -0.8038, -0.5334, -0.2635, -0.8038, -0.6923, -0.4765, -0.542, -0.6923, -0.4765, -0.542, -0.6923, -0.4765, -0.542, -0.6923, -0.4765, -0.542, -0.6923, -0.4765, -0.542, -0.6923, -0.4765, -0.542, 0.4941, 0.3883, 0.7779, 0.75, -0.0759, -0.6571, 0.4482, 0.3886, 0.805, 0.4941, 0.3883, 0.7779, 0.6643, -0.123, -0.7373, 0.75, -0.0759, -0.6571, 0.6954, -0.1739, -0.6972, 0.8177, 0.2811, 0.5024, 0.6199, -0.2049, -0.7574, 0.6954, -0.1739, -0.6972, 0.7308, 0.3097, 0.6083, 0.8177, 0.2811, 0.5024, -0.6734, 0.1675, 0.72, -0.6734, 0.1675, 0.72, -0.6734, 0.1675, 0.72, -0.6734, 0.1675, 0.72, -0.6734, 0.1674, 0.72, -0.6734, 0.1675, 0.72, -0.9985, 0.03712, 0.04121, -0.9913, -0.1036, 0.08147, 0.1013, -0.9572, 0.2712, -0.9985, 0.03712, 0.04121, -0.728, 0.6678, -0.155, -0.9913, -0.1036, 0.08147, 0.6478, -0.107, -0.7542, 0.6478, -0.107, -0.7542, 0.6478, -0.107, -0.7542, 0.6478, -0.107, -0.7542, 0.6478, -0.107, -0.7542, 0.6478, -0.107, -0.7542, 0.5165, 0.7932, 0.3226, 0.5165, 0.7932, 0.3226, 0.5165, 0.7932, 0.3226, 0.5165, 0.7932, 0.3226, 0.5165, 0.7932, 0.3226, 0.5165, 0.7932, 0.3226, -0.5568, -0.7445, -0.3684, -0.5568, -0.7445, -0.3684, -0.5568, -0.7445, -0.3684, -0.5568, -0.7445, -0.3684, -0.5568, -0.7445, -0.3684, -0.5568, -0.7445, -0.3684, -0.6856, 0.1663, 0.7087, -0.6856, 0.1663, 0.7087, -0.6856, 0.1663, 0.7087, -0.6856, 0.1663, 0.7087, -0.6856, 0.1663, 0.7087, -0.6856, 0.1663, 0.7087, -0.3604, -0.2937, 0.8853, -0.3604, -0.2937, 0.8853, -0.3604, -0.2937, 0.8853, -0.3604, -0.2937, 0.8853, -0.3604, -0.2937, 0.8853, -0.3604, -0.2937, 0.8853, -0.9293, 0.05685, -0.365, -0.9293, 0.05855, -0.3647, -0.9293, 0.05685, -0.365, -0.9293, 0.05685, -0.365, -0.9293, 0.05854, -0.3647, -0.9293, 0.05855, -0.3647, 0.3545, 0.3513, -0.8665, 0.3545, 0.3513, -0.8665, 0.3545, 0.3513, -0.8665, 0.3545, 0.3513, -0.8665, 0.3545, 0.3513, -0.8665, 0.3545, 0.3513, -0.8665, 0.9275, 0.005595, 0.3739, 0.9273, 0.00729, 0.3741, 0.9275, 0.005595, 0.3739, 0.9275, 0.005595, 0.3739, 0.9273, 0.007294, 0.3741, 0.9273, 0.00729, 0.3741, 0.0289, -0.9896, -0.1413, 0.0289, -0.9896, -0.1413, 0.0289, -0.9896, -0.1413, 0.0289, -0.9896, -0.1413, 0.0289, -0.9896, -0.1413, 0.0289, -0.9896, -0.1413, -0.9293, 0.05855, -0.3647, -0.9293, 0.06031, -0.3645, -0.9293, 0.06031, -0.3645, -0.9293, 0.05855, -0.3647, -0.9293, 0.05854, -0.3647, -0.9293, 0.06031, -0.3645, 0.3696, -0.006343, -0.9292, 0.3696, -0.006343, -0.9292, 0.3696, -0.006343, -0.9292, 0.3696, -0.006343, -0.9292, 0.3696, -0.006343, -0.9292, 0.3696, -0.006343, -0.9292, -0.367, 0.07406, 0.9273, -0.367, 0.07406, 0.9273, -0.367, 0.07406, 0.9273, -0.367, 0.07406, 0.9273, -0.367, 0.07406, 0.9273, -0.367, 0.07406, 0.9273, 0.9273, 0.00729, 0.3741, 0.9272, 0.009061, 0.3744, 0.9272, 0.009061, 0.3744, 0.9273, 0.00729, 0.3741, 0.9273, 0.007294, 0.3741, 0.9272, 0.009061, 0.3744])] * 3)])

# ---- objects
ob_grass = bpy.data.objects.new('grass', me_scene)

# ---- transforms, parenting, visibility, modifiers, constraints
ob_grass.location = (0.0, 0.0, 0.0)
ob_grass.rotation_euler = (1.571, -0.0, 0.0)
ob_grass.scale = (0.01, 0.01, 0.01)
ob_grass.color = (0.8, 0.8, 0.8, 1.0)

# ---- collection membership
col_collection.objects.link(ob_grass)

# ---- scene / render settings (as saved in the file)
scene.frame_start = 1; scene.frame_end = 250; scene.frame_set(1)
scene.render.engine = 'BLENDER_EEVEE_NEXT'
scene.render.fps = 25
scene.cycles.sampling_pattern = 'TABULATED_SOBOL'
scene.cycles.use_light_tree = False
scene.view_settings.view_transform = 'Filmic'
bpy.context.view_layer.update()

# ---- added for rendering (the .blend has no active camera and no usable light): camera, sun
cam_auto = bpy.data.cameras.new('AutoCamera')
cam_auto.lens = 50.0
cam_auto.sensor_width = 36.0
cam_auto.clip_end = 1000.0
ob_auto_camera = bpy.data.objects.new('AutoCamera', cam_auto)
scene.collection.objects.link(ob_auto_camera)
ob_auto_camera.location = (0.3912, -0.462562, 0.485729)
ob_auto_camera.rotation_euler = (1.09748, -7.21219e-08, 0.694738)
scene.camera = ob_auto_camera
light_auto_sun = bpy.data.lights.new('AutoSun', 'SUN')
light_auto_sun.energy = 3.0
light_auto_sun.angle = 0.0523599
ob_auto_sun = bpy.data.objects.new('AutoSun', light_auto_sun)
scene.collection.objects.link(ob_auto_sun)
ob_auto_sun.rotation_euler = (0.872665, 0.174533, 0.523599)
bpy.context.view_layer.update()

